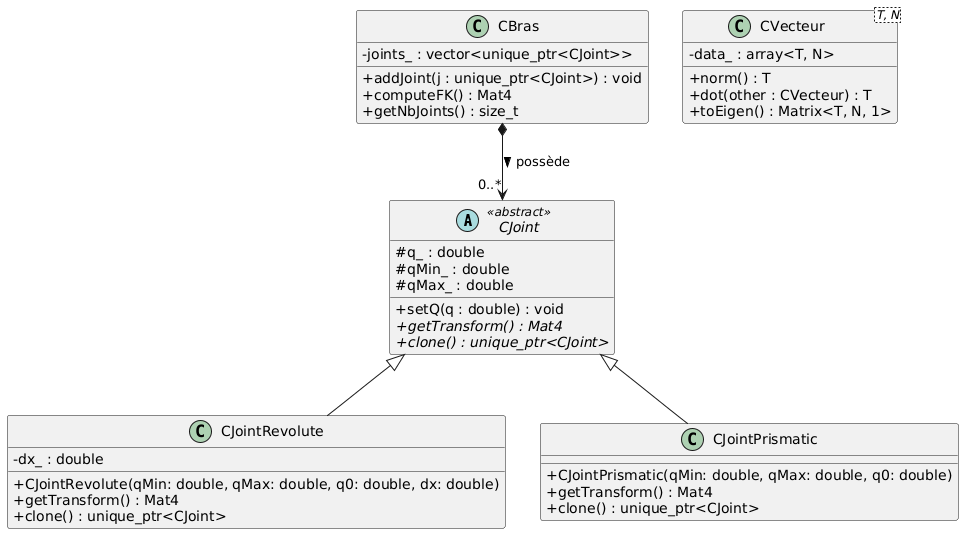

The diagram above was rendered by PlantUML. Its source (embedded in the PNG):
@startuml
skinparam classAttributeIconSize 0

abstract class CJoint <<abstract>> {
  # q_ : double
  # qMin_ : double
  # qMax_ : double
  + setQ(q : double) : void
  + {abstract} getTransform() : Mat4
  + {abstract} clone() : unique_ptr<CJoint>
}

class CJointRevolute {
  - dx_ : double
  + CJointRevolute(qMin: double, qMax: double, q0: double, dx: double)
  + getTransform() : Mat4
  + clone() : unique_ptr<CJoint>
}

class CJointPrismatic {
  + CJointPrismatic(qMin: double, qMax: double, q0: double)
  + getTransform() : Mat4
  + clone() : unique_ptr<CJoint>
}

class CBras {
  - joints_ : vector<unique_ptr<CJoint>>
  + addJoint(j : unique_ptr<CJoint>) : void
  + computeFK() : Mat4
  + getNbJoints() : size_t
}

class "CVecteur<T, N>" as CVecteur {
  - data_ : array<T, N>
  + norm() : T
  + dot(other : CVecteur) : T
  + toEigen() : Matrix<T, N, 1>
}

CJoint <|-- CJointRevolute
CJoint <|-- CJointPrismatic
CBras *--> "0..*" CJoint : possède >
@enduml